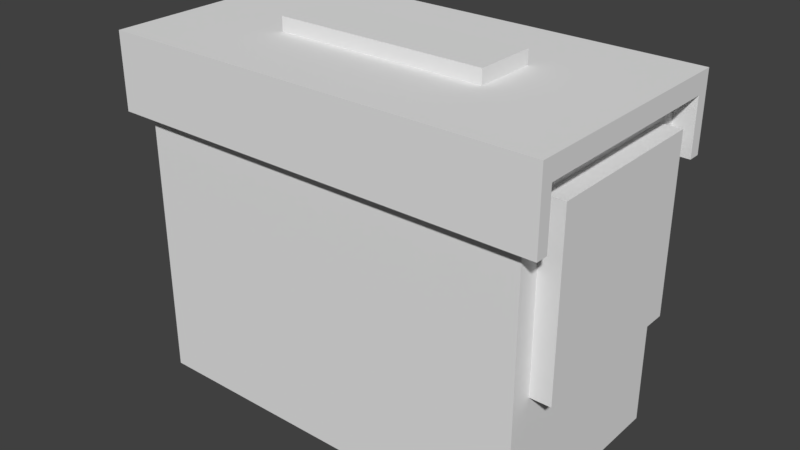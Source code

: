 # Source: pistol_ammo.blend  (saved by Blender 2.79.0; exported with 4.5.12 LTS)
import bpy
from mathutils import Matrix  # noqa: F401  (used for matrix-valued properties, if any)

bpy.ops.wm.read_factory_settings(use_empty=True)
scene = bpy.context.scene
scene.name = 'Scene'

# ---- collections
col_collection_1 = bpy.data.collections.new('Collection 1'); scene.collection.children.link(col_collection_1)

# ---- world
world_world = bpy.data.worlds.new('World'); scene.world = world_world
world_world.color = (0.05088, 0.05088, 0.05088)
world_world.use_sun_shadow = False
world_world.sun_shadow_jitter_overblur = 0.0
world_world.cycles.sampling_method = 'MANUAL'

# ---- meshes
me_cube_001 = bpy.data.meshes.new('Cube.001')
me_cube_001.from_pydata([(1.0, -0.9416, -0.8125), (-1.0, -0.9416, -0.8125), (1.0, 0.1265, -0.8125), (-1.0, 0.1265, -0.8125), (-1.102, -0.9416, 0.8187), (1.102, -0.9416, 0.8187), (1.0, -0.9416, 0.8187), (-1.0, -0.9416, 0.8187), (-1.0, 0.1265, 0.8187), (1.0, 0.1265, 0.8187), (1.102, 0.1889, 0.9194), (-1.102, 0.1265, 0.8187), (1.102, 0.1265, 0.8187), (-1.102, -1.004, 0.9194), (1.102, -1.004, 0.9194), (-1.102, 0.1889, 0.9194), (1.102, 0.1889, 0.5399), (-1.0, 0.1265, 0.5399), (-1.102, 0.1889, 0.5399), (1.102, -1.004, 0.5399), (1.102, -0.9416, 0.5399), (1.0, -0.9416, 0.5399), (-1.102, -0.9416, 0.5399), (-1.102, 0.1265, 0.5399), (1.102, 0.1265, 0.5399), (-1.102, -1.004, 0.5399), (1.0, 0.1265, 0.5399), (-1.0, -0.9416, 0.5399), (0.5341, -0.2518, 0.9056), (-0.5341, -0.5633, 0.9056), (0.5341, -0.5633, 0.9056), (-0.5341, -0.2518, 0.9056), (-0.5341, -0.5633, 0.99), (-0.5341, -0.2518, 0.99), (0.5341, -0.5633, 0.99), (0.5341, -0.2518, 0.99), (-0.9635, -0.8352, -0.1593), (-0.9635, 0.02003, -0.1593), (-0.9635, 0.02003, 0.7083), (-0.9635, -0.8352, 0.7083), (-1.073, -0.8352, -0.1593), (-1.073, 0.02003, -0.1593), (-1.073, 0.02003, 0.7083), (-1.073, -0.8352, 0.7083), (0.9926, 0.02003, -0.1593), (0.9926, -0.8352, -0.1593), (0.9926, -0.8352, 0.7083), (0.9926, 0.02003, 0.7083), (1.102, 0.02003, -0.1593), (1.102, -0.8352, -0.1593), (1.102, -0.8352, 0.7083), (1.102, 0.02003, 0.7083)], [], [(2, 0, 1, 3), (6, 9, 12, 5), (4, 13, 15, 11), (12, 10, 14, 5), (27, 7, 8, 17), (26, 9, 6, 21), (25, 4, 22), (8, 7, 4, 11), (13, 4, 25), (5, 14, 19), (14, 10, 15, 13), (18, 15, 10, 16), (11, 15, 18), (10, 12, 16), (19, 14, 13, 25), (27, 21, 19, 25), (26, 17, 18, 16), (24, 26, 16), (21, 20, 19), (22, 27, 25), (17, 23, 18), (12, 9, 26, 24), (16, 12, 24), (6, 5, 20, 21), (4, 7, 27, 22), (11, 18, 23), (8, 11, 23, 17), (5, 19, 20), (2, 26, 21, 0), (0, 21, 27, 1), (3, 17, 26, 2), (1, 27, 17, 3), (34, 35, 33, 32), (28, 31, 33, 35), (29, 30, 34, 32), (30, 28, 35, 34), (31, 29, 32, 33), (40, 43, 42, 41), (36, 39, 43, 40), (37, 36, 40, 41), (39, 38, 42, 43), (38, 37, 41, 42), (48, 51, 50, 49), (44, 47, 51, 48), (45, 44, 48, 49), (47, 46, 50, 51), (46, 45, 49, 50)])
_uv = me_cube_001.uv_layers.new(name='UVMap')
_uv.uv.foreach_set('vector', [0.01692, 0.3885, 0.1976, 0.3885, 0.1976, 0.7263, 0.01692, 0.7263, 0.8547, 0.8387, 0.8547, 0.6583, 0.872, 0.6583, 0.872, 0.8387, 0.8717, 0.614, 0.8547, 0.6245, 0.8547, 0.4231, 0.8717, 0.4336, 0.427, 0.8888, 0.4099, 0.8993, 0.4099, 0.6978, 0.427, 0.7084, 0.7228, 0.6515, 0.7228, 0.6986, 0.5421, 0.6986, 0.5421, 0.6515, 0.2314, 0.4356, 0.2314, 0.3885, 0.4121, 0.3885, 0.4121, 0.4356, 0.9189, 0.6245, 0.8717, 0.614, 0.9189, 0.614, 0.9058, 0.8387, 0.9058, 0.6583, 0.9231, 0.6583, 0.9231, 0.8387, 0.8547, 0.6245, 0.8717, 0.614, 0.9189, 0.6245, 0.427, 0.7084, 0.4099, 0.6978, 0.4741, 0.6978, 0.5421, 0.01689, 0.7439, 0.01689, 0.7439, 0.3893, 0.5421, 0.3893, 0.842, 0.3893, 0.7778, 0.3893, 0.7778, 0.01689, 0.842, 0.01689, 0.8717, 0.4336, 0.8547, 0.4231, 0.9189, 0.4231, 0.4099, 0.8993, 0.427, 0.8888, 0.4741, 0.8993, 0.8208, 0.7954, 0.7567, 0.7954, 0.7567, 0.4231, 0.8208, 0.4231, 0.9307, 0.03417, 0.9307, 0.372, 0.9202, 0.3893, 0.9202, 0.01689, 0.8863, 0.03417, 0.8863, 0.372, 0.8758, 0.3893, 0.8758, 0.01689, 0.8863, 0.01689, 0.8863, 0.03417, 0.8758, 0.01689, 0.9307, 0.372, 0.9307, 0.3893, 0.9202, 0.3893, 0.9307, 0.01689, 0.9307, 0.03417, 0.9202, 0.01689, 0.8863, 0.372, 0.8863, 0.3893, 0.8758, 0.3893, 0.2314, 0.8781, 0.2487, 0.8781, 0.2487, 0.9252, 0.2314, 0.9252, 0.4741, 0.8993, 0.427, 0.8888, 0.4741, 0.8888, 0.2826, 0.8781, 0.2999, 0.8781, 0.2999, 0.9252, 0.2826, 0.9252, 0.351, 0.9252, 0.3337, 0.9252, 0.3337, 0.8781, 0.351, 0.8781, 0.8717, 0.4336, 0.9189, 0.4231, 0.9189, 0.4336, 0.9028, 0.8725, 0.9201, 0.8725, 0.9201, 0.9196, 0.9028, 0.9196, 0.427, 0.7084, 0.4741, 0.6978, 0.4741, 0.7084, 0.2314, 0.664, 0.2314, 0.4356, 0.4121, 0.4356, 0.4121, 0.664, 0.5083, 0.3547, 0.2795, 0.3547, 0.2795, 0.01689, 0.5083, 0.01689, 0.01692, 0.01689, 0.2457, 0.01689, 0.2457, 0.3547, 0.01692, 0.3547, 0.7228, 0.4231, 0.7228, 0.6515, 0.5421, 0.6515, 0.5421, 0.4231, 0.4459, 0.3885, 0.4986, 0.3885, 0.4986, 0.5689, 0.4459, 0.5689, 0.07928, 0.7601, 0.07928, 0.9405, 0.06502, 0.9405, 0.06502, 0.7601, 0.03118, 0.7601, 0.03118, 0.9405, 0.01692, 0.9405, 0.01692, 0.7601, 0.4602, 0.6027, 0.4602, 0.6553, 0.4459, 0.6553, 0.4459, 0.6027, 0.8689, 0.8725, 0.8689, 0.9251, 0.8547, 0.9251, 0.8547, 0.8725, 0.2314, 0.8444, 0.2314, 0.6978, 0.3761, 0.6978, 0.3761, 0.8444, 0.184, 0.7601, 0.184, 0.9066, 0.1655, 0.9066, 0.1655, 0.7601, 0.9831, 0.1951, 0.9831, 0.3396, 0.9646, 0.3396, 0.9646, 0.1951, 0.957, 0.9831, 0.957, 0.8387, 0.9755, 0.8387, 0.9755, 0.9831, 0.9755, 0.6583, 0.9755, 0.8049, 0.957, 0.8049, 0.957, 0.6583, 0.6868, 0.7324, 0.6868, 0.8789, 0.5421, 0.8789, 0.5421, 0.7324, 0.1316, 0.7601, 0.1316, 0.9066, 0.1131, 0.9066, 0.1131, 0.7601, 0.7752, 0.8292, 0.7752, 0.9737, 0.7567, 0.9737, 0.7567, 0.8292, 0.9831, 0.01689, 0.9831, 0.1613, 0.9646, 0.1613, 0.9646, 0.01689, 0.9527, 0.5696, 0.9527, 0.4231, 0.9712, 0.4231, 0.9712, 0.5696])
me_cube_001.use_remesh_preserve_volume = False
me_cube_001.use_remesh_preserve_attributes = False
me_cube_001.use_mirror_vertex_groups = False
me_cube_001.update()

# ---- objects
ob_cube = bpy.data.objects.new('Cube', me_cube_001)

# ---- transforms, parenting, visibility, modifiers, constraints
ob_cube.location = (0.9997, -0.4291, 1.964)
ob_cube.lineart.crease_threshold = 0.0

# ---- collection membership
col_collection_1.objects.link(ob_cube)

# ---- scene / render settings (as saved in the file)
scene.frame_start = 1; scene.frame_end = 250; scene.frame_set(1)
scene.render.engine = 'BLENDER_EEVEE_NEXT'
scene.render.resolution_percentage = 50
scene.render.dither_intensity = 0.0
scene.cycles.use_denoising = False
scene.cycles.samples = 128
scene.cycles.sampling_pattern = 'TABULATED_SOBOL'
scene.cycles.use_adaptive_sampling = False
scene.cycles.use_light_tree = False
scene.cycles.blur_glossy = 0.0
scene.cycles.sample_clamp_indirect = 0.0
scene.view_settings.view_transform = 'Standard'
bpy.context.view_layer.update()

# ---- added for rendering (the .blend has no active camera and no usable light): camera, sun
cam_auto = bpy.data.cameras.new('AutoCamera')
cam_auto.lens = 50.0
cam_auto.sensor_width = 36.0
cam_auto.clip_end = 1000.0
ob_auto_camera = bpy.data.objects.new('AutoCamera', cam_auto)
scene.collection.objects.link(ob_auto_camera)
ob_auto_camera.location = (3.85622, -4.26453, 4.33765)
ob_auto_camera.rotation_euler = (1.09748, -7.21219e-08, 0.694738)
scene.camera = ob_auto_camera
light_auto_sun = bpy.data.lights.new('AutoSun', 'SUN')
light_auto_sun.energy = 3.0
light_auto_sun.angle = 0.0523599
ob_auto_sun = bpy.data.objects.new('AutoSun', light_auto_sun)
scene.collection.objects.link(ob_auto_sun)
ob_auto_sun.rotation_euler = (0.872665, 0.174533, 0.523599)
bpy.context.view_layer.update()
